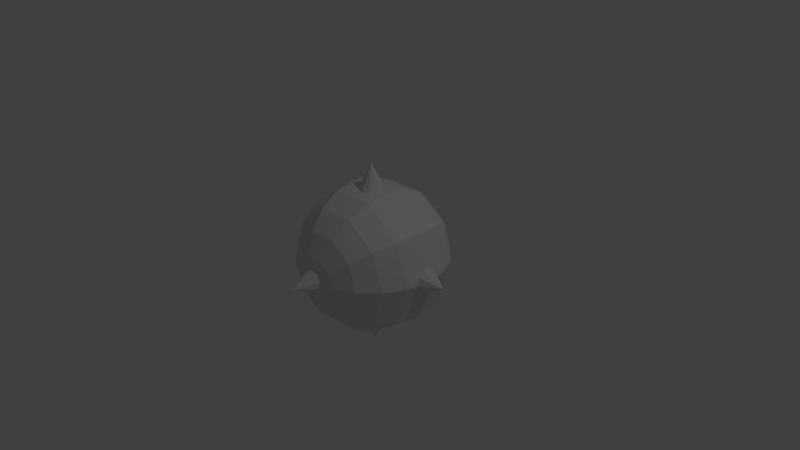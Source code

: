 # Source: ball.blend  (saved by Blender 2.69.0; exported with 4.5.12 LTS)
import bpy
from mathutils import Matrix  # noqa: F401  (used for matrix-valued properties, if any)

bpy.ops.wm.read_factory_settings(use_empty=True)
scene = bpy.context.scene
scene.name = 'Scene'

# ---- collections
col_collection_1 = bpy.data.collections.new('Collection 1'); scene.collection.children.link(col_collection_1)

# ---- world
world_world = bpy.data.worlds.new('World'); scene.world = world_world
world_world.color = (0.05088, 0.05088, 0.05088)
world_world.use_sun_shadow = False
world_world.sun_shadow_jitter_overblur = 0.0
world_world.cycles.sampling_method = 'MANUAL'
world_world.cycles.sample_map_resolution = 256

# ---- cameras
cam_camera = bpy.data.cameras.new('Camera')
cam_camera.clip_end = 100.0
cam_camera.lens = 35.0
cam_camera.sensor_width = 32.0
cam_camera.sensor_height = 18.0
cam_camera.ortho_scale = 7.314
cam_camera.dof.focus_distance = 0.0
cam_camera.dof.aperture_fstop = 128.0

# ---- lights
light_lamp = bpy.data.lights.new('Lamp', 'POINT')
light_lamp.transmission_factor = 0.0
light_lamp.cutoff_distance = 30.0
light_lamp.energy = 100.0
light_lamp.shadow_buffer_clip_start = 1.001
light_lamp.shadow_soft_size = 0.1
light_lamp.shadow_maximum_resolution = 0.006
light_lamp.use_absolute_resolution = True
light_lamp.cycles.use_multiple_importance_sampling = False

# ---- meshes
me_ball = bpy.data.meshes.new('ball')
me_ball.from_pydata([(0.0, -0.174, -0.9129), (0.1023, -0.1408, -0.9129), (0.1655, -0.05377, -0.9129), (0.1655, 0.05377, -0.9129), (0.1023, 0.1408, -0.9129), (-1.521e-08, 0.174, -0.9129), (0.0, -2.627e-08, -1.261), (-0.1023, 0.1408, -0.9129), (-0.1655, 0.05377, -0.9129), (-0.1655, -0.05377, -0.9129), (-0.1023, -0.1408, -0.9129), (0.0, 0.174, 0.9183), (0.1023, 0.1408, 0.9183), (0.1655, 0.05377, 0.9183), (0.1655, -0.05377, 0.9183), (0.1023, -0.1408, 0.9183), (-1.521e-08, -0.174, 0.9183), (0.0, 0.0, 1.266), (-0.1023, -0.1408, 0.9183), (-0.1655, -0.05377, 0.9183), (-0.1655, 0.05377, 0.9183), (-0.1023, 0.1408, 0.9183), (0.9212, 0.174, -1.314e-08), (0.9212, 0.1408, -0.1023), (0.9212, 0.05377, -0.1655), (0.9212, -0.05377, -0.1655), (0.9212, -0.1408, -0.1023), (0.9212, -0.174, 2.075e-09), (1.269, 0.0, 1.314e-08), (0.9212, -0.1408, 0.1023), (0.9212, -0.05377, 0.1655), (0.9212, 0.05377, 0.1655), (0.9212, 0.1408, 0.1023), (-0.9269, 0.174, -1.314e-08), (-0.9269, 0.1408, 0.1023), (-0.9269, 0.05377, 0.1655), (-0.9269, -0.05377, 0.1655), (-0.9269, -0.1408, 0.1023), (-0.9269, -0.174, -2.835e-08), (-1.275, 0.0, 1.314e-08), (-0.9269, -0.1408, -0.1023), (-0.9269, -0.05377, -0.1655), (-0.9269, 0.05377, -0.1655), (-0.9269, 0.1408, -0.1023), (0.0, -0.9581, 0.174), (0.1023, -0.9581, 0.1408), (0.1655, -0.9581, 0.05377), (0.1655, -0.9581, -0.05377), (0.1023, -0.9581, -0.1408), (-1.521e-08, -0.9581, -0.174), (0.0, -1.306, 1.314e-08), (-0.1023, -0.9581, -0.1408), (-0.1655, -0.9581, -0.05377), (-0.1655, -0.9581, 0.05377), (-0.1023, -0.9581, 0.1408), (0.0, 0.9568, -0.174), (0.1023, 0.9568, -0.1408), (0.1655, 0.9568, -0.05377), (0.1655, 0.9568, 0.05377), (0.1023, 0.9568, 0.1408), (-1.521e-08, 0.9568, 0.174), (0.0, 1.305, 1.314e-08), (-0.1023, 0.9568, 0.1408), (-0.1655, 0.9568, 0.05377), (-0.1655, 0.9568, -0.05377), (-0.1023, 0.9568, -0.1408), (-1.0, -6.57e-08, -7.122e-08), (-0.9511, -0.309, -8.941e-08), (-0.809, -0.5878, -1.192e-07), (-0.309, -0.9511, -1.192e-07), (-0.25, 0.9511, -0.1816), (-0.4755, 0.809, -0.3455), (-0.6545, 0.5878, -0.4755), (-0.7694, 0.309, -0.559), (-0.809, 0.0, -0.5878), (-0.7694, -0.309, -0.559), (-0.6545, -0.5878, -0.4755), (-0.4755, -0.809, -0.3455), (-0.25, -0.9511, -0.1816), (-0.09549, 0.9511, -0.2939), (-0.1816, 0.809, -0.559), (-0.25, 0.5878, -0.7694), (-0.2939, 0.309, -0.9045), (-0.309, 0.0, -0.9511), (-0.2939, -0.309, -0.9045), (-0.25, -0.5878, -0.7694), (-0.1816, -0.809, -0.559), (-0.09549, -0.9511, -0.2939), (0.09549, 0.9511, -0.2939), (0.1816, 0.809, -0.559), (0.25, 0.5878, -0.7694), (0.2939, 0.309, -0.9045), (0.309, 0.0, -0.9511), (0.2939, -0.309, -0.9045), (0.25, -0.5878, -0.7694), (0.1816, -0.809, -0.559), (0.09549, -0.9511, -0.2939), (0.25, 0.9511, -0.1816), (0.4755, 0.809, -0.3455), (0.6545, 0.5878, -0.4755), (0.7694, 0.309, -0.559), (0.809, 0.0, -0.5878), (0.7694, -0.309, -0.559), (0.6545, -0.5878, -0.4755), (0.4755, -0.809, -0.3455), (0.25, -0.9511, -0.1816), (0.309, 0.9511, 5.96e-08), (0.5878, 0.809, 5.96e-08), (0.809, 0.5878, 5.96e-08), (0.9511, 0.309, 8.941e-08), (1.0, -6.57e-08, 6.508e-08), (0.9511, -0.309, 8.941e-08), (0.809, -0.5878, 0.0), (0.5878, -0.809, 0.0), (0.309, -0.9511, -1.192e-07), (0.25, 0.9511, 0.1816), (0.4755, 0.809, 0.3455), (0.6545, 0.5878, 0.4755), (0.7694, 0.309, 0.559), (0.809, -1.192e-07, 0.5878), (0.7694, -0.309, 0.559), (0.6545, -0.5878, 0.4755), (0.4755, -0.809, 0.3455), (0.25, -0.9511, 0.1816), (0.09549, 0.9511, 0.2939), (0.1816, 0.809, 0.559), (0.25, 0.5878, 0.7694), (0.2939, 0.309, 0.9045), (0.309, -1.192e-07, 0.9511), (0.2939, -0.309, 0.9045), (0.25, -0.5878, 0.7694), (0.1816, -0.809, 0.559), (0.09549, -0.9511, 0.2939), (-0.09549, 0.9511, 0.2939), (-0.1816, 0.809, 0.559), (-0.25, 0.5878, 0.7694), (-0.2939, 0.309, 0.9045), (-0.309, -1.192e-07, 0.9511), (-0.2939, -0.309, 0.9045), (-0.25, -0.5878, 0.7694), (-0.1816, -0.809, 0.559), (-0.09549, -0.9511, 0.2939), (6.223e-08, 1.0, 1.788e-07), (-0.25, 0.9511, 0.1816), (-0.4755, 0.809, 0.3455), (-0.6545, 0.5878, 0.4755), (-0.7694, 0.309, 0.559), (-0.809, -1.192e-07, 0.5878), (-0.7694, -0.309, 0.559), (-0.6545, -0.5878, 0.4755), (-0.4755, -0.809, 0.3455), (-0.25, -0.9511, 0.1816), (-0.309, 0.9511, -1.192e-07), (-0.5878, 0.809, -1.788e-07), (-0.809, 0.5878, -2.98e-07), (-0.9511, 0.309, -2.98e-07), (-0.5878, -0.809, -3.576e-07), (3.258e-07, -1.0, -1.192e-07)], [], [(9, 6, 10), (0, 6, 1), (8, 6, 9), (7, 6, 8), (5, 6, 7), (4, 6, 5), (3, 6, 4), (2, 6, 3), (10, 6, 0), (1, 6, 2), (20, 17, 21), (11, 17, 12), (19, 17, 20), (18, 17, 19), (16, 17, 18), (15, 17, 16), (14, 17, 15), (13, 17, 14), (21, 17, 11), (12, 17, 13), (31, 28, 32), (22, 28, 23), (30, 28, 31), (29, 28, 30), (27, 28, 29), (26, 28, 27), (25, 28, 26), (24, 28, 25), (32, 28, 22), (23, 28, 24), (42, 39, 43), (33, 39, 34), (41, 39, 42), (40, 39, 41), (38, 39, 40), (37, 39, 38), (36, 39, 37), (35, 39, 36), (43, 39, 33), (34, 39, 35), (53, 50, 54), (44, 50, 45), (52, 50, 53), (51, 50, 52), (49, 50, 51), (48, 50, 49), (47, 50, 48), (46, 50, 47), (54, 50, 44), (45, 50, 46), (64, 61, 65), (55, 61, 56), (63, 61, 64), (62, 61, 63), (60, 61, 62), (59, 61, 60), (58, 61, 59), (57, 61, 58), (65, 61, 55), (56, 61, 57), (68, 67, 75, 76), (67, 66, 74, 75), (78, 77, 86, 87), (77, 76, 85, 86), (76, 75, 84, 85), (75, 74, 83, 84), (74, 73, 82, 83), (73, 72, 81, 82), (72, 71, 80, 81), (71, 70, 79, 80), (87, 86, 95, 96), (86, 85, 94, 95), (85, 84, 93, 94), (84, 83, 92, 93), (83, 82, 91, 92), (82, 81, 90, 91), (81, 80, 89, 90), (80, 79, 88, 89), (96, 95, 104, 105), (95, 94, 103, 104), (94, 93, 102, 103), (93, 92, 101, 102), (92, 91, 100, 101), (91, 90, 99, 100), (90, 89, 98, 99), (89, 88, 97, 98), (105, 104, 113, 114), (104, 103, 112, 113), (103, 102, 111, 112), (102, 101, 110, 111), (101, 100, 109, 110), (100, 99, 108, 109), (99, 98, 107, 108), (98, 97, 106, 107), (114, 113, 122, 123), (113, 112, 121, 122), (112, 111, 120, 121), (111, 110, 119, 120), (110, 109, 118, 119), (109, 108, 117, 118), (108, 107, 116, 117), (107, 106, 115, 116), (123, 122, 131, 132), (122, 121, 130, 131), (121, 120, 129, 130), (120, 119, 128, 129), (119, 118, 127, 128), (118, 117, 126, 127), (117, 116, 125, 126), (116, 115, 124, 125), (132, 131, 140, 141), (131, 130, 139, 140), (130, 129, 138, 139), (129, 128, 137, 138), (128, 127, 136, 137), (127, 126, 135, 136), (126, 125, 134, 135), (125, 124, 133, 134), (141, 140, 150, 151), (140, 139, 149, 150), (139, 138, 148, 149), (138, 137, 147, 148), (137, 136, 146, 147), (136, 135, 145, 146), (135, 134, 144, 145), (134, 133, 143, 144), (146, 145, 154, 155), (145, 144, 153, 154), (144, 143, 152, 153), (157, 69, 78), (69, 156, 77, 78), (156, 68, 76, 77), (66, 155, 73, 74), (155, 154, 72, 73), (154, 153, 71, 72), (153, 152, 70, 71), (152, 142, 70), (157, 78, 87), (70, 142, 79), (157, 87, 96), (79, 142, 88), (157, 96, 105), (88, 142, 97), (157, 105, 114), (97, 142, 106), (157, 114, 123), (106, 142, 115), (157, 123, 132), (115, 142, 124), (157, 132, 141), (124, 142, 133), (157, 141, 151), (133, 142, 143), (157, 151, 69), (151, 150, 156, 69), (150, 149, 68, 156), (149, 148, 67, 68), (148, 147, 66, 67), (147, 146, 155, 66), (143, 142, 152)])
_uv = me_ball.uv_layers.new(name='UVMap')
_uv.uv.foreach_set('vector', [0.2251, 0.8756, 0.19, 0.8225, 0.2383, 0.864, 0.2479, 0.8491, 0.19, 0.8225, 0.253, 0.8323, 0.2092, 0.8832, 0.19, 0.8225, 0.2251, 0.8756, 0.1919, 0.8862, 0.19, 0.8225, 0.2092, 0.8832, 0.1744, 0.8843, 0.19, 0.8225, 0.1919, 0.8862, 0.2397, 0.7825, 0.19, 0.8225, 0.2268, 0.7705, 0.2487, 0.7977, 0.19, 0.8225, 0.2397, 0.7825, 0.2532, 0.8147, 0.19, 0.8225, 0.2487, 0.7977, 0.2383, 0.864, 0.19, 0.8225, 0.2479, 0.8491, 0.253, 0.8323, 0.19, 0.8225, 0.2532, 0.8147, 0.2489, 0.7983, 0.1902, 0.8232, 0.2399, 0.7832, 0.1746, 0.8849, 0.1902, 0.8232, 0.1921, 0.8869, 0.2535, 0.8154, 0.1902, 0.8232, 0.2489, 0.7983, 0.2532, 0.833, 0.1902, 0.8232, 0.2535, 0.8154, 0.2481, 0.8498, 0.1902, 0.8232, 0.2532, 0.833, 0.2386, 0.8647, 0.1902, 0.8232, 0.2481, 0.8498, 0.2254, 0.8763, 0.1902, 0.8232, 0.2386, 0.8647, 0.2095, 0.8839, 0.1902, 0.8232, 0.2254, 0.8763, 0.2399, 0.7832, 0.1902, 0.8232, 0.2271, 0.7712, 0.1921, 0.8869, 0.1902, 0.8232, 0.2095, 0.8839, 0.2488, 0.7977, 0.1901, 0.8225, 0.2398, 0.7825, 0.1745, 0.8843, 0.1901, 0.8225, 0.192, 0.8862, 0.2533, 0.8147, 0.1901, 0.8225, 0.2488, 0.7977, 0.2531, 0.8323, 0.1901, 0.8225, 0.2533, 0.8147, 0.248, 0.8491, 0.1901, 0.8225, 0.2531, 0.8323, 0.2384, 0.864, 0.1901, 0.8225, 0.248, 0.8491, 0.2252, 0.8756, 0.1901, 0.8225, 0.2384, 0.864, 0.2093, 0.8832, 0.1901, 0.8225, 0.2252, 0.8756, 0.2398, 0.7825, 0.1901, 0.8225, 0.2269, 0.7705, 0.192, 0.8862, 0.1901, 0.8225, 0.2093, 0.8832, 0.2494, 0.798, 0.1907, 0.8228, 0.2403, 0.7829, 0.175, 0.8846, 0.1907, 0.8228, 0.1926, 0.8865, 0.2539, 0.815, 0.1907, 0.8228, 0.2494, 0.798, 0.2536, 0.8326, 0.1907, 0.8228, 0.2539, 0.815, 0.2485, 0.8495, 0.1907, 0.8228, 0.2536, 0.8326, 0.239, 0.8643, 0.1907, 0.8228, 0.2485, 0.8495, 0.2258, 0.876, 0.1907, 0.8228, 0.239, 0.8643, 0.2099, 0.8836, 0.1907, 0.8228, 0.2258, 0.876, 0.2403, 0.7829, 0.1907, 0.8228, 0.2275, 0.7708, 0.1926, 0.8865, 0.1907, 0.8228, 0.2099, 0.8836, 0.2261, 0.8755, 0.1909, 0.8223, 0.2393, 0.8638, 0.2488, 0.849, 0.1909, 0.8223, 0.2539, 0.8321, 0.2102, 0.8831, 0.1909, 0.8223, 0.2261, 0.8755, 0.1928, 0.886, 0.1909, 0.8223, 0.2102, 0.8831, 0.1753, 0.8841, 0.1909, 0.8223, 0.1928, 0.886, 0.2406, 0.7824, 0.1909, 0.8223, 0.2278, 0.7703, 0.2496, 0.7975, 0.1909, 0.8223, 0.2406, 0.7824, 0.2542, 0.8145, 0.1909, 0.8223, 0.2496, 0.7975, 0.2393, 0.8638, 0.1909, 0.8223, 0.2488, 0.849, 0.2539, 0.8321, 0.1909, 0.8223, 0.2542, 0.8145, 0.2497, 0.7976, 0.191, 0.8224, 0.2407, 0.7825, 0.1754, 0.8842, 0.191, 0.8224, 0.1929, 0.8861, 0.2543, 0.8146, 0.191, 0.8224, 0.2497, 0.7976, 0.254, 0.8322, 0.191, 0.8224, 0.2543, 0.8146, 0.2489, 0.8491, 0.191, 0.8224, 0.254, 0.8322, 0.2394, 0.8639, 0.191, 0.8224, 0.2489, 0.8491, 0.2262, 0.8756, 0.191, 0.8224, 0.2394, 0.8639, 0.2103, 0.8831, 0.191, 0.8224, 0.2262, 0.8756, 0.2407, 0.7825, 0.191, 0.8224, 0.2279, 0.7704, 0.1929, 0.8861, 0.191, 0.8224, 0.2103, 0.8831, 0.1067, 0.6308, 0.1132, 0.6817, 0.01695, 0.6805, 0.02477, 0.6298, 0.1132, 0.6817, 0.1151, 0.7329, 0.01382, 0.7316, 0.01695, 0.6805, 0.08371, 0.5333, 0.0972, 0.5827, 0.0377, 0.5819, 0.05243, 0.5329, 0.0972, 0.5827, 0.1078, 0.6328, 0.02587, 0.6318, 0.0377, 0.5819, 0.1078, 0.6328, 0.1143, 0.6837, 0.01805, 0.6825, 0.02587, 0.6318, 0.1143, 0.6837, 0.1162, 0.7349, 0.01492, 0.7336, 0.01805, 0.6825, 0.1162, 0.7349, 0.113, 0.786, 0.01676, 0.7848, 0.01492, 0.7336, 0.113, 0.786, 0.1052, 0.8367, 0.02331, 0.8357, 0.01676, 0.7848, 0.1052, 0.8367, 0.09338, 0.8866, 0.03388, 0.8858, 0.02331, 0.8357, 0.09338, 0.8866, 0.07865, 0.9356, 0.04737, 0.9352, 0.03388, 0.8858, 0.08317, 0.5312, 0.09666, 0.5807, 0.03716, 0.5799, 0.05189, 0.5308, 0.09666, 0.5807, 0.1072, 0.6308, 0.02534, 0.6298, 0.03716, 0.5799, 0.1072, 0.6308, 0.1138, 0.6816, 0.01751, 0.6804, 0.02534, 0.6298, 0.1138, 0.6816, 0.1156, 0.7329, 0.01439, 0.7316, 0.01751, 0.6804, 0.1156, 0.7329, 0.1125, 0.784, 0.01622, 0.7828, 0.01439, 0.7316, 0.1125, 0.784, 0.1047, 0.8347, 0.02277, 0.8336, 0.01622, 0.7828, 0.1047, 0.8347, 0.09284, 0.8845, 0.03334, 0.8838, 0.02277, 0.8336, 0.09284, 0.8845, 0.07811, 0.9336, 0.04683, 0.9332, 0.03334, 0.8838, 0.08345, 0.5312, 0.09694, 0.5807, 0.03744, 0.5799, 0.05217, 0.5308, 0.09694, 0.5807, 0.1075, 0.6308, 0.02561, 0.6298, 0.03744, 0.5799, 0.1075, 0.6308, 0.1141, 0.6816, 0.01779, 0.6804, 0.02561, 0.6298, 0.1141, 0.6816, 0.1159, 0.7328, 0.01466, 0.7316, 0.01779, 0.6804, 0.1159, 0.7328, 0.1128, 0.784, 0.0165, 0.7828, 0.01466, 0.7316, 0.1128, 0.784, 0.1049, 0.8347, 0.02305, 0.8336, 0.0165, 0.7828, 0.1049, 0.8347, 0.09312, 0.8845, 0.03362, 0.8838, 0.02305, 0.8336, 0.09312, 0.8845, 0.07839, 0.9336, 0.04711, 0.9332, 0.03362, 0.8838, 0.08374, 0.5319, 0.09723, 0.5813, 0.03772, 0.5806, 0.05245, 0.5315, 0.09723, 0.5813, 0.1078, 0.6315, 0.0259, 0.6304, 0.03772, 0.5806, 0.1078, 0.6315, 0.1143, 0.6823, 0.01807, 0.6811, 0.0259, 0.6304, 0.1143, 0.6823, 0.1162, 0.7335, 0.01495, 0.7322, 0.01807, 0.6811, 0.1162, 0.7335, 0.1131, 0.7847, 0.01678, 0.7834, 0.01495, 0.7322, 0.1131, 0.7847, 0.1052, 0.8353, 0.02333, 0.8343, 0.01678, 0.7834, 0.1052, 0.8353, 0.0934, 0.8852, 0.0339, 0.8844, 0.02333, 0.8343, 0.0934, 0.8852, 0.07867, 0.9343, 0.04739, 0.9339, 0.0339, 0.8844, 0.08369, 0.5315, 0.09718, 0.5809, 0.03768, 0.5802, 0.05241, 0.5311, 0.09718, 0.5809, 0.1077, 0.6311, 0.02585, 0.63, 0.03768, 0.5802, 0.1077, 0.6311, 0.1143, 0.6819, 0.01802, 0.6807, 0.02585, 0.63, 0.1143, 0.6819, 0.1161, 0.7331, 0.0149, 0.7318, 0.01802, 0.6807, 0.1161, 0.7331, 0.113, 0.7843, 0.01674, 0.783, 0.0149, 0.7318, 0.113, 0.7843, 0.1052, 0.8349, 0.02329, 0.8339, 0.01674, 0.783, 0.1052, 0.8349, 0.09335, 0.8848, 0.03385, 0.884, 0.02329, 0.8339, 0.09335, 0.8848, 0.07862, 0.9339, 0.04734, 0.9335, 0.03385, 0.884, 0.08363, 0.5316, 0.09712, 0.5811, 0.03762, 0.5803, 0.05235, 0.5312, 0.09712, 0.5811, 0.1077, 0.6312, 0.0258, 0.6302, 0.03762, 0.5803, 0.1077, 0.6312, 0.1142, 0.682, 0.01797, 0.6808, 0.0258, 0.6302, 0.1142, 0.682, 0.1161, 0.7333, 0.01485, 0.732, 0.01797, 0.6808, 0.1161, 0.7333, 0.113, 0.7844, 0.01668, 0.7832, 0.01485, 0.732, 0.113, 0.7844, 0.1051, 0.8351, 0.02323, 0.834, 0.01668, 0.7832, 0.1051, 0.8351, 0.0933, 0.8849, 0.0338, 0.8842, 0.02323, 0.834, 0.0933, 0.8849, 0.07857, 0.934, 0.04729, 0.9336, 0.0338, 0.8842, 0.08336, 0.5312, 0.09685, 0.5807, 0.03735, 0.5799, 0.05208, 0.5308, 0.09685, 0.5807, 0.1074, 0.6308, 0.02552, 0.6298, 0.03735, 0.5799, 0.1074, 0.6308, 0.114, 0.6816, 0.01769, 0.6804, 0.02552, 0.6298, 0.114, 0.6816, 0.1158, 0.7329, 0.01457, 0.7316, 0.01769, 0.6804, 0.1158, 0.7329, 0.1127, 0.784, 0.01641, 0.7828, 0.01457, 0.7316, 0.1127, 0.784, 0.1049, 0.8347, 0.02296, 0.8336, 0.01641, 0.7828, 0.1049, 0.8347, 0.09302, 0.8845, 0.03352, 0.8838, 0.02296, 0.8336, 0.09302, 0.8845, 0.07829, 0.9336, 0.04701, 0.9332, 0.03352, 0.8838, 0.08357, 0.5319, 0.09706, 0.5813, 0.03756, 0.5806, 0.05229, 0.5315, 0.09706, 0.5813, 0.1076, 0.6315, 0.02573, 0.6304, 0.03756, 0.5806, 0.1076, 0.6315, 0.1142, 0.6823, 0.0179, 0.6811, 0.02573, 0.6304, 0.1142, 0.6823, 0.116, 0.7335, 0.01478, 0.7322, 0.0179, 0.6811, 0.116, 0.7335, 0.1129, 0.7847, 0.01661, 0.7834, 0.01478, 0.7322, 0.1129, 0.7847, 0.1051, 0.8353, 0.02317, 0.8343, 0.01661, 0.7834, 0.1051, 0.8353, 0.09323, 0.8852, 0.03373, 0.8844, 0.02317, 0.8343, 0.09323, 0.8852, 0.0785, 0.9343, 0.04722, 0.9339, 0.03373, 0.8844, 0.1116, 0.7864, 0.1037, 0.837, 0.02183, 0.836, 0.01528, 0.7852, 0.1037, 0.837, 0.0919, 0.8869, 0.0324, 0.8861, 0.02183, 0.836, 0.0919, 0.8869, 0.07717, 0.936, 0.04589, 0.9356, 0.0324, 0.8861, 0.06758, 0.4822, 0.08261, 0.5312, 0.05133, 0.5309, 0.08261, 0.5312, 0.0961, 0.5807, 0.0366, 0.5799, 0.05133, 0.5309, 0.0961, 0.5807, 0.1067, 0.6308, 0.02477, 0.6298, 0.0366, 0.5799, 0.1151, 0.7329, 0.1119, 0.784, 0.01566, 0.7828, 0.01382, 0.7316, 0.1119, 0.784, 0.1041, 0.8347, 0.02221, 0.8337, 0.01566, 0.7828, 0.1041, 0.8347, 0.09228, 0.8845, 0.03278, 0.8838, 0.02221, 0.8337, 0.09228, 0.8845, 0.07755, 0.9336, 0.04627, 0.9332, 0.03278, 0.8838, 0.07755, 0.9336, 0.06129, 0.9822, 0.04627, 0.9332, 0.06868, 0.4843, 0.08371, 0.5333, 0.05243, 0.5329, 0.07865, 0.9356, 0.06239, 0.9842, 0.04737, 0.9352, 0.06815, 0.4822, 0.08317, 0.5312, 0.05189, 0.5308, 0.07811, 0.9336, 0.06186, 0.9822, 0.04683, 0.9332, 0.06843, 0.4822, 0.08345, 0.5312, 0.05217, 0.5308, 0.07839, 0.9336, 0.06213, 0.9822, 0.04711, 0.9332, 0.06871, 0.4829, 0.08374, 0.5319, 0.05245, 0.5315, 0.07867, 0.9343, 0.06242, 0.9829, 0.04739, 0.9339, 0.06866, 0.4825, 0.08369, 0.5315, 0.05241, 0.5311, 0.07862, 0.9339, 0.06237, 0.9825, 0.04734, 0.9335, 0.06861, 0.4826, 0.08363, 0.5316, 0.05235, 0.5312, 0.07857, 0.934, 0.06231, 0.9826, 0.04729, 0.9336, 0.06833, 0.4822, 0.08336, 0.5312, 0.05208, 0.5308, 0.07829, 0.9336, 0.06204, 0.9822, 0.04701, 0.9332, 0.06854, 0.4829, 0.08357, 0.5319, 0.05229, 0.5315, 0.0785, 0.9343, 0.06225, 0.9829, 0.04722, 0.9339, 0.06721, 0.4846, 0.08223, 0.5336, 0.05095, 0.5332, 0.08223, 0.5336, 0.09572, 0.583, 0.03622, 0.5823, 0.05095, 0.5332, 0.09572, 0.583, 0.1063, 0.6332, 0.0244, 0.6322, 0.03622, 0.5823, 0.1063, 0.6332, 0.1128, 0.684, 0.01657, 0.6828, 0.0244, 0.6322, 0.1128, 0.684, 0.1147, 0.7352, 0.01345, 0.734, 0.01657, 0.6828, 0.1147, 0.7352, 0.1116, 0.7864, 0.01528, 0.7852, 0.01345, 0.734, 0.07717, 0.936, 0.06091, 0.9846, 0.04589, 0.9356])
me_ball.use_remesh_preserve_volume = False
me_ball.use_remesh_preserve_attributes = False
me_ball.use_mirror_vertex_groups = False
me_ball.update()

# ---- objects
ob_ball = bpy.data.objects.new('ball', me_ball)
ob_lamp = bpy.data.objects.new('Lamp', light_lamp)
ob_camera = bpy.data.objects.new('Camera', cam_camera)

# ---- transforms, parenting, visibility, modifiers, constraints
ob_ball.location = (0.0, 0.0, 0.0)
ob_ball.lineart.crease_threshold = 0.0
ob_lamp.location = (4.076, 1.005, 5.904)
ob_lamp.rotation_euler = (0.6503, 0.05522, 1.866)
ob_lamp.lock_rotations_4d = False
ob_lamp.empty_display_type = 'ARROWS'
ob_lamp.color = (0.0, 0.0, 0.0, 0.0)
ob_lamp.lineart.crease_threshold = 0.0
ob_camera.location = (7.481, -6.508, 5.344)
ob_camera.rotation_euler = (1.109, 0.01082, 0.8149)
ob_camera.lock_rotations_4d = False
ob_camera.empty_display_type = 'ARROWS'
ob_camera.color = (0.0, 0.0, 0.0, 0.0)
ob_camera.display_type = 'WIRE'
ob_camera.lineart.crease_threshold = 0.0

# ---- collection membership
col_collection_1.objects.link(ob_ball)
col_collection_1.objects.link(ob_lamp)
col_collection_1.objects.link(ob_camera)

# ---- scene / render settings (as saved in the file)
scene.camera = ob_camera
scene.frame_start = 1; scene.frame_end = 250; scene.frame_set(1)
scene.render.engine = 'BLENDER_EEVEE_NEXT'
scene.render.image_settings.compression = 90
scene.render.resolution_percentage = 50
scene.render.dither_intensity = 0.0
scene.cycles.use_denoising = False
scene.cycles.samples = 10
scene.cycles.sampling_pattern = 'TABULATED_SOBOL'
scene.cycles.light_sampling_threshold = 0.0
scene.cycles.use_adaptive_sampling = False
scene.cycles.use_light_tree = False
scene.cycles.blur_glossy = 0.0
scene.cycles.volume_bounces = 1
scene.cycles.pixel_filter_type = 'GAUSSIAN'
scene.cycles.sample_clamp_indirect = 0.0
scene.view_settings.view_transform = 'Standard'
bpy.context.view_layer.update()
